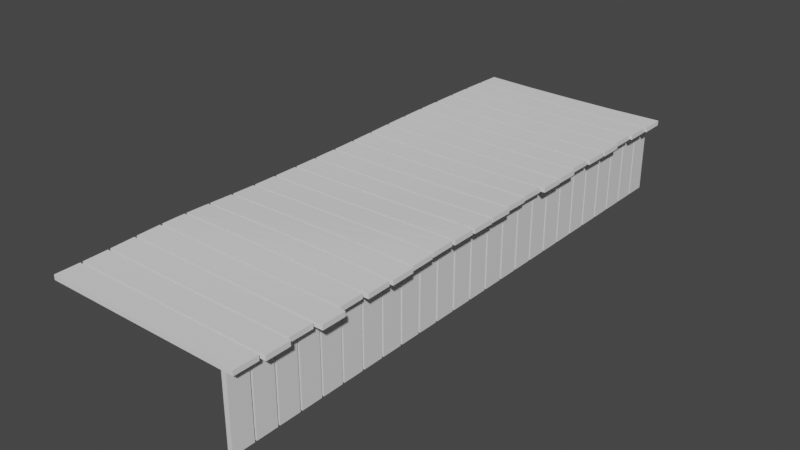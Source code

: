 # Source: WoodPlatformEdge.blend  (saved by Blender 2.80.75; exported with 4.5.12 LTS)
import bpy
from mathutils import Matrix  # noqa: F401  (used for matrix-valued properties, if any)

bpy.ops.wm.read_factory_settings(use_empty=True)
scene = bpy.context.scene
scene.name = 'Scene'

# ---- collections
col_collection = bpy.data.collections.new('Collection'); scene.collection.children.link(col_collection)

# ---- materials (node trees are filled in below, after node groups)
mat_material = bpy.data.materials.new('Material')
mat_material.alpha_threshold = 0.0
mat_material.use_transparent_shadow = False
mat_material.line_color = (0.0, 0.0, 0.0, 1.0)

# ---- material node trees
mat_material.use_nodes = True; mat_material.node_tree.nodes.clear()
_N = mat_material.node_tree.nodes; _L = mat_material.node_tree.links
n0 = _N.new('ShaderNodeOutputMaterial'); n0.name = 'Material Output'; n0.location = (300, 300)
n1 = _N.new('ShaderNodeBsdfPrincipled'); n1.name = 'Principled BSDF'; n1.location = (10, 300)
n1.distribution = 'GGX'
n1.subsurface_method = 'BURLEY'
n1.inputs[2].default_value = 0.4
n1.inputs[3].default_value = 1.45
n1.inputs[27].default_value = (0.0, 0.0, 0.0, 1.0)
n1.inputs[28].default_value = 1.0
_L.new(n1.outputs[0], n0.inputs[0])
n0.is_active_output = True

# ---- world
world_world = bpy.data.worlds.new('World'); scene.world = world_world
world_world.use_nodes = True; world_world.node_tree.nodes.clear()
_N = world_world.node_tree.nodes; _L = world_world.node_tree.links
n0 = _N.new('ShaderNodeOutputWorld'); n0.name = 'World Output'; n0.location = (300, 300)
n1 = _N.new('ShaderNodeBackground'); n1.name = 'Background'; n1.location = (10, 300)
n1.inputs[0].default_value = (0.05088, 0.05088, 0.05088, 1.0)
_L.new(n1.outputs[0], n0.inputs[0])
n0.is_active_output = True
world_world.color = (0.05088, 0.05088, 0.05088)
world_world.use_sun_shadow = False
world_world.sun_shadow_jitter_overblur = 0.0

# ---- meshes
me_cube = bpy.data.meshes.new('Cube')
me_cube.from_pydata([(1.0, -2.781, -0.25), (1.0, -2.781, -1.0), (1.0, -3.0, -0.25), (1.0, -3.0, -1.0)], [], [(1, 0, 2, 3)])
_uv = me_cube.uv_layers.new(name='UVMap')
_uv.uv.foreach_set('vector', [0.125, 0.5, 0.375, 0.5, 0.375, 0.75, 0.125, 0.75])
me_cube.materials.append(mat_material)
me_cube.use_remesh_preserve_volume = False
me_cube.use_remesh_preserve_attributes = False
me_cube.use_mirror_vertex_groups = False
me_cube.update()
me_plane = bpy.data.meshes.new('Plane')
me_plane.from_pydata([(-1.0, -3.01, 0.0), (1.087, -3.01, 0.0), (-1.0, -2.76, 0.0), (1.087, -2.76, 0.0), (-1.0, -2.735, 0.0), (1.128, -2.735, 0.0), (-1.0, -2.485, 0.0), (1.128, -2.485, 0.0), (-1.0, -2.46, 0.0), (1.089, -2.46, 0.0), (-1.0, -2.21, 0.0), (1.089, -2.21, 0.0), (-1.0, -2.185, 0.0), (1.16, -2.185, 0.0), (-1.0, -1.935, 0.0), (1.16, -1.935, 0.0), (-1.0, -1.91, 0.0), (1.089, -1.91, 0.0), (-1.0, -1.66, 0.0), (1.089, -1.66, 0.0), (-1.0, -1.635, 0.0), (1.128, -1.635, 0.0), (-1.0, -1.385, 0.0), (1.128, -1.385, 0.0), (-1.0, -1.36, 0.0), (1.146, -1.36, 0.0), (-1.0, -1.11, 0.0), (1.146, -1.11, 0.0), (-1.0, -1.085, 0.0), (1.128, -1.085, 0.0), (-1.0, -0.835, 0.0), (1.128, -0.835, 0.0), (-1.0, -0.81, 0.0), (1.12, -0.81, 0.0), (-1.0, -0.56, 0.0), (1.12, -0.56, 0.0), (-1.0, -0.535, 0.0), (1.131, -0.535, 0.0), (-1.0, -0.285, 0.0), (1.131, -0.285, 0.0), (-1.0, -0.26, 0.0), (1.136, -0.26, 0.0), (-1.0, -0.01, 0.0), (1.136, -0.01, 0.0), (-1.0, 0.015, 0.0), (1.128, 0.015, 0.0), (-1.0, 0.265, 0.0), (1.128, 0.265, 0.0), (-1.0, 0.29, 0.0), (1.103, 0.29, 0.0), (-1.0, 0.54, 0.0), (1.103, 0.54, 0.0), (-1.0, 0.565, 0.0), (1.089, 0.565, 0.0), (-1.0, 0.815, 0.0), (1.089, 0.815, 0.0), (-1.0, 0.84, 0.0), (1.128, 0.84, 0.0), (-1.0, 1.09, 0.0), (1.128, 1.09, 0.0), (-1.0, 1.115, 0.0), (1.12, 1.115, 0.0), (-1.0, 1.365, 0.0), (1.12, 1.365, 0.0), (-1.0, 1.39, 0.0), (1.089, 1.39, 0.0), (-1.0, 1.64, 0.0), (1.089, 1.64, 0.0), (-1.0, 1.665, 0.0), (1.109, 1.665, 0.0), (-1.0, 1.915, 0.0), (1.109, 1.915, 0.0), (-1.0, 1.94, 0.0), (1.115, 1.94, 0.0), (-1.0, 2.19, 0.0), (1.115, 2.19, 0.0), (-1.0, 2.215, 0.0), (1.089, 2.215, 0.0), (-1.0, 2.465, 0.0), (1.089, 2.465, 0.0), (-1.0, 2.49, 0.0), (1.112, 2.49, 0.0), (-1.0, 2.74, 0.0), (1.112, 2.74, 0.0), (-1.0, 2.765, 0.0), (1.128, 2.765, 0.0), (-1.0, 3.015, 0.0), (1.128, 3.015, 0.0), (-0.4783, -3.01, 0.0), (0.04341, -3.01, 0.0), (0.5651, -3.01, 0.0), (0.5651, -2.76, 0.0), (0.04341, -2.76, 0.0), (-0.4783, -2.76, 0.0), (-0.4679, -2.735, 0.0), (0.06416, -2.735, 0.0), (0.5962, -2.735, 0.0), (0.5962, -2.485, 0.0), (0.06416, -2.485, 0.0), (-0.4679, -2.485, 0.0), (-0.4691, -2.46, 0.0), (0.05317, -2.46, 0.0), (0.5754, -2.46, 0.0), (0.5754, -2.21, 0.0), (0.05317, -2.21, 0.0), (-0.4691, -2.21, 0.0), (-0.46, -2.185, 0.0), (0.08004, -2.185, 0.0), (0.6201, -2.185, 0.0), (0.6201, -1.935, 0.0), (0.08004, -1.935, 0.0), (-0.46, -1.935, 0.0), (-0.4778, -1.91, 0.0), (0.04447, -1.91, 0.0), (0.5667, -1.91, 0.0), (0.5667, -1.66, 0.0), (0.04447, -1.66, 0.0), (-0.4778, -1.66, 0.0), (-0.4679, -1.635, 0.0), (0.06416, -1.635, 0.0), (0.5962, -1.635, 0.0), (0.5962, -1.385, 0.0), (0.06416, -1.385, 0.0), (-0.4679, -1.385, 0.0), (-0.4634, -1.36, 0.0), (0.07317, -1.36, 0.0), (0.6098, -1.36, 0.0), (0.6098, -1.11, 0.0), (0.07317, -1.11, 0.0), (-0.4634, -1.11, 0.0), (-0.4679, -1.085, 0.0), (0.06416, -1.085, 0.0), (0.5962, -1.085, 0.0), (0.5962, -0.835, 0.0), (0.06416, -0.835, 0.0), (-0.4679, -0.835, 0.0), (-0.4701, -0.81, 0.0), (0.05984, -0.81, 0.0), (0.5898, -0.81, 0.0), (0.5898, -0.56, 0.0), (0.05984, -0.56, 0.0), (-0.4701, -0.56, 0.0), (-0.4673, -0.535, 0.0), (0.0654, -0.535, 0.0), (0.5981, -0.535, 0.0), (0.5981, -0.285, 0.0), (0.0654, -0.285, 0.0), (-0.4673, -0.285, 0.0), (-0.4174, -0.26, 0.0), (0.1167, -0.26, 0.0), (0.6507, -0.26, 0.0), (0.6507, -0.01, 0.0), (0.1167, -0.01, 0.0), (-0.4174, -0.01, 0.0), (-0.489, 0.015, 0.0), (0.04307, 0.015, 0.0), (0.5751, 0.015, 0.0), (0.5751, 0.265, 0.0), (0.04307, 0.265, 0.0), (-0.489, 0.265, 0.0), (-0.4742, 0.29, 0.0), (0.05163, 0.29, 0.0), (0.5775, 0.29, 0.0), (0.5775, 0.54, 0.0), (0.05163, 0.54, 0.0), (-0.4742, 0.54, 0.0), (-0.4778, 0.565, 0.0), (0.04447, 0.565, 0.0), (0.5667, 0.565, 0.0), (0.5667, 0.815, 0.0), (0.04447, 0.815, 0.0), (-0.4778, 0.815, 0.0), (-0.4896, 0.84, 0.0), (0.04246, 0.84, 0.0), (0.5745, 0.84, 0.0), (0.5745, 1.09, 0.0), (0.04246, 1.09, 0.0), (-0.4896, 1.09, 0.0), (-0.4628, 1.115, 0.0), (0.06717, 1.115, 0.0), (0.5971, 1.115, 0.0), (0.5971, 1.365, 0.0), (0.06717, 1.365, 0.0), (-0.4628, 1.365, 0.0), (-0.4247, 1.39, 0.0), (0.09758, 1.39, 0.0), (0.6198, 1.39, 0.0), (0.6198, 1.64, 0.0), (0.09758, 1.64, 0.0), (-0.4247, 1.64, 0.0), (-0.4727, 1.665, 0.0), (0.05454, 1.665, 0.0), (0.5818, 1.665, 0.0), (0.5818, 1.915, 0.0), (0.05454, 1.915, 0.0), (-0.4727, 1.915, 0.0), (-0.4712, 1.94, 0.0), (0.05752, 1.94, 0.0), (0.5863, 1.94, 0.0), (0.5863, 2.19, 0.0), (0.05752, 2.19, 0.0), (-0.4712, 2.19, 0.0), (-0.454, 2.215, 0.0), (0.06824, 2.215, 0.0), (0.5905, 2.215, 0.0), (0.5905, 2.465, 0.0), (0.06824, 2.465, 0.0), (-0.454, 2.465, 0.0), (-0.3847, 2.49, 0.0), (0.1432, 2.49, 0.0), (0.6712, 2.49, 0.0), (0.6712, 2.74, 0.0), (0.1432, 2.74, 0.0), (-0.3847, 2.74, 0.0), (-0.4921, 2.765, 0.0), (0.03994, 2.765, 0.0), (0.572, 2.765, 0.0), (0.572, 3.015, 0.0), (0.03994, 3.015, 0.0), (-0.4921, 3.015, 0.0), (-1.0, -2.885, 0.0), (1.087, -2.885, 0.0), (-0.4783, -2.885, 0.0), (0.04341, -2.885, 0.0), (0.5651, -2.885, 0.0), (-1.0, -2.61, 0.0), (1.128, -2.61, 0.0), (-0.4679, -2.61, 0.0), (0.06416, -2.61, 0.0), (0.5962, -2.61, 0.0), (-1.0, -2.335, 0.0), (1.089, -2.335, 0.0), (-0.4691, -2.335, 0.0), (0.05317, -2.335, 0.0), (0.5754, -2.335, 0.0), (-1.0, -2.06, 0.0), (1.16, -2.06, 0.0), (-0.46, -2.06, 0.0), (0.08004, -2.06, 0.0), (0.6201, -2.06, 0.0), (-1.0, -1.793, 0.0), (1.089, -1.793, 0.0), (-0.4778, -1.793, 0.0), (0.04447, -1.793, 0.0), (0.5667, -1.793, 0.0), (-1.0, -1.51, 0.0), (1.128, -1.51, 0.0), (-0.4679, -1.51, 0.0), (0.06416, -1.51, 0.0), (0.5962, -1.51, 0.0), (-1.0, -1.235, 0.0), (1.146, -1.235, 0.0), (-0.4634, -1.235, 0.0), (0.07317, -1.235, 0.0), (0.6098, -1.235, 0.0), (-1.0, -0.96, 0.0), (1.128, -0.96, 0.0), (-0.4679, -0.96, 0.0), (0.06416, -0.96, 0.0), (0.5962, -0.96, 0.0), (-1.0, -0.685, 0.0), (1.12, -0.685, 0.0), (-0.4701, -0.685, 0.0), (0.05984, -0.685, 0.0), (0.5898, -0.685, 0.0), (-1.0, -0.41, 0.0), (1.131, -0.41, 0.0), (-0.4673, -0.41, 0.0), (0.0654, -0.41, 0.0), (0.5981, -0.41, 0.0), (-1.0, -0.135, 0.0), (1.136, -0.135, 0.0), (-0.4174, -0.135, 0.0), (0.1167, -0.135, 0.0), (0.6507, -0.135, 0.0), (-1.0, 0.14, 0.0), (1.128, 0.14, 0.0), (-0.489, 0.14, 0.0), (0.04307, 0.14, 0.0), (0.5751, 0.14, 0.0), (-1.0, 0.415, 0.0), (1.103, 0.415, 0.0), (-0.4742, 0.415, 0.0), (0.05163, 0.415, 0.0), (0.5775, 0.415, 0.0), (-1.0, 0.69, 0.0), (1.089, 0.69, 0.0), (-0.4778, 0.69, 0.0), (0.04447, 0.69, 0.0), (0.5667, 0.69, 0.0), (-1.0, 0.965, 0.0), (1.128, 0.965, 0.0), (-0.4896, 0.965, 0.0), (0.04246, 0.965, 0.0), (0.5745, 0.965, 0.0), (-1.0, 1.24, 0.0), (1.12, 1.24, 0.0), (-0.4628, 1.24, 0.0), (0.06717, 1.24, 0.0), (0.5971, 1.24, 0.0), (-1.0, 1.515, 0.0), (1.089, 1.515, 0.0), (-0.4247, 1.515, 0.0), (0.09758, 1.515, 0.0), (0.6198, 1.515, 0.0), (-1.0, 1.79, 0.0), (1.109, 1.79, 0.0), (-0.4727, 1.79, 0.0), (0.05454, 1.79, 0.0), (0.5818, 1.79, 0.0), (-1.0, 2.065, 0.0), (1.115, 2.065, 0.0), (-0.4712, 2.065, 0.0), (0.05752, 2.065, 0.0), (0.5863, 2.065, 0.0), (-1.0, 2.34, 0.0), (1.089, 2.34, 0.0), (-0.454, 2.34, 0.0), (0.06824, 2.34, 0.0), (0.5905, 2.34, 0.0), (-1.0, 2.606, 0.0), (1.112, 2.606, 0.0), (-0.3847, 2.606, 0.0), (0.1432, 2.606, 0.0), (0.6712, 2.606, 0.0), (-1.0, 2.89, 0.0), (1.128, 2.89, 0.0), (-0.4921, 2.89, 0.0), (0.03994, 2.89, 0.0), (0.572, 2.89, 0.0)], [], [(224, 221, 3, 91), (229, 226, 7, 97), (234, 231, 11, 103), (239, 236, 15, 109), (244, 241, 19, 115), (249, 246, 23, 121), (254, 251, 27, 127), (259, 256, 31, 133), (264, 261, 35, 139), (269, 266, 39, 145), (274, 271, 43, 151), (279, 276, 47, 157), (284, 281, 51, 163), (289, 286, 55, 169), (294, 291, 59, 175), (299, 296, 63, 181), (304, 301, 67, 187), (309, 306, 71, 193), (314, 311, 75, 199), (319, 316, 79, 205), (324, 321, 83, 211), (329, 326, 87, 217), (220, 222, 93, 2), (222, 223, 92, 93), (223, 224, 91, 92), (225, 227, 99, 6), (227, 228, 98, 99), (228, 229, 97, 98), (230, 232, 105, 10), (232, 233, 104, 105), (233, 234, 103, 104), (235, 237, 111, 14), (237, 238, 110, 111), (238, 239, 109, 110), (240, 242, 117, 18), (242, 243, 116, 117), (243, 244, 115, 116), (245, 247, 123, 22), (247, 248, 122, 123), (248, 249, 121, 122), (250, 252, 129, 26), (252, 253, 128, 129), (253, 254, 127, 128), (255, 257, 135, 30), (257, 258, 134, 135), (258, 259, 133, 134), (260, 262, 141, 34), (262, 263, 140, 141), (263, 264, 139, 140), (265, 267, 147, 38), (267, 268, 146, 147), (268, 269, 145, 146), (270, 272, 153, 42), (272, 273, 152, 153), (273, 274, 151, 152), (275, 277, 159, 46), (277, 278, 158, 159), (278, 279, 157, 158), (280, 282, 165, 50), (282, 283, 164, 165), (283, 284, 163, 164), (285, 287, 171, 54), (287, 288, 170, 171), (288, 289, 169, 170), (290, 292, 177, 58), (292, 293, 176, 177), (293, 294, 175, 176), (295, 297, 183, 62), (297, 298, 182, 183), (298, 299, 181, 182), (300, 302, 189, 66), (302, 303, 188, 189), (303, 304, 187, 188), (305, 307, 195, 70), (307, 308, 194, 195), (308, 309, 193, 194), (310, 312, 201, 74), (312, 313, 200, 201), (313, 314, 199, 200), (315, 317, 207, 78), (317, 318, 206, 207), (318, 319, 205, 206), (320, 322, 213, 82), (322, 323, 212, 213), (323, 324, 211, 212), (325, 327, 219, 86), (327, 328, 218, 219), (328, 329, 217, 218), (89, 90, 224, 223), (88, 89, 223, 222), (0, 88, 222, 220), (90, 1, 221, 224), (95, 96, 229, 228), (94, 95, 228, 227), (4, 94, 227, 225), (96, 5, 226, 229), (101, 102, 234, 233), (100, 101, 233, 232), (8, 100, 232, 230), (102, 9, 231, 234), (107, 108, 239, 238), (106, 107, 238, 237), (12, 106, 237, 235), (108, 13, 236, 239), (113, 114, 244, 243), (112, 113, 243, 242), (16, 112, 242, 240), (114, 17, 241, 244), (119, 120, 249, 248), (118, 119, 248, 247), (20, 118, 247, 245), (120, 21, 246, 249), (125, 126, 254, 253), (124, 125, 253, 252), (24, 124, 252, 250), (126, 25, 251, 254), (131, 132, 259, 258), (130, 131, 258, 257), (28, 130, 257, 255), (132, 29, 256, 259), (137, 138, 264, 263), (136, 137, 263, 262), (32, 136, 262, 260), (138, 33, 261, 264), (143, 144, 269, 268), (142, 143, 268, 267), (36, 142, 267, 265), (144, 37, 266, 269), (149, 150, 274, 273), (148, 149, 273, 272), (40, 148, 272, 270), (150, 41, 271, 274), (155, 156, 279, 278), (154, 155, 278, 277), (44, 154, 277, 275), (156, 45, 276, 279), (161, 162, 284, 283), (160, 161, 283, 282), (48, 160, 282, 280), (162, 49, 281, 284), (167, 168, 289, 288), (166, 167, 288, 287), (52, 166, 287, 285), (168, 53, 286, 289), (173, 174, 294, 293), (172, 173, 293, 292), (56, 172, 292, 290), (174, 57, 291, 294), (179, 180, 299, 298), (178, 179, 298, 297), (60, 178, 297, 295), (180, 61, 296, 299), (185, 186, 304, 303), (184, 185, 303, 302), (64, 184, 302, 300), (186, 65, 301, 304), (191, 192, 309, 308), (190, 191, 308, 307), (68, 190, 307, 305), (192, 69, 306, 309), (197, 198, 314, 313), (196, 197, 313, 312), (72, 196, 312, 310), (198, 73, 311, 314), (203, 204, 319, 318), (202, 203, 318, 317), (76, 202, 317, 315), (204, 77, 316, 319), (209, 210, 324, 323), (208, 209, 323, 322), (80, 208, 322, 320), (210, 81, 321, 324), (215, 216, 329, 328), (214, 215, 328, 327), (84, 214, 327, 325), (216, 85, 326, 329)])
_uv = me_plane.uv_layers.new(name='UVMap')
_uv.uv.foreach_set('vector', [0.75, 0.5, 1.0, 0.5, 1.0, 1.0, 0.75, 1.0, 0.75, 0.5, 1.0, 0.5, 1.0, 1.0, 0.75, 1.0, 0.7542, 0.5, 1.0, 0.5, 1.0, 1.0, 0.7542, 1.0, 0.75, 0.5, 1.0, 0.5, 1.0, 1.0, 0.75, 1.0, 0.75, 0.4695, 1.0, 0.4695, 1.0, 1.0, 0.75, 1.0, 0.75, 0.5, 1.0, 0.5, 1.0, 1.0, 0.75, 1.0, 0.75, 0.5, 1.0, 0.5, 1.0, 1.0, 0.75, 1.0, 0.75, 0.5, 1.0, 0.5, 1.0, 1.0, 0.75, 1.0, 0.75, 0.5, 1.0, 0.5, 1.0, 1.0, 0.75, 1.0, 0.75, 0.5, 1.0, 0.5, 1.0, 1.0, 0.75, 1.0, 0.7728, 0.5, 1.0, 0.5, 1.0, 1.0, 0.7728, 1.0, 0.7401, 0.5, 1.0, 0.5, 1.0, 1.0, 0.7401, 1.0, 0.75, 0.5, 1.0, 0.5, 1.0, 1.0, 0.75, 1.0, 0.75, 0.5, 1.0, 0.5, 1.0, 1.0, 0.75, 1.0, 0.7398, 0.5, 1.0, 0.5, 1.0, 1.0, 0.7398, 1.0, 0.7534, 0.5, 1.0, 0.5, 1.0, 1.0, 0.7534, 1.0, 0.7754, 0.5, 1.0, 0.5, 1.0, 1.0, 0.7754, 1.0, 0.75, 0.5, 1.0, 0.5, 1.0, 1.0, 0.75, 1.0, 0.75, 0.5, 1.0, 0.5, 1.0, 1.0, 0.75, 1.0, 0.7614, 0.5, 1.0, 0.5, 1.0, 1.0, 0.7614, 1.0, 0.7914, 0.4647, 1.0, 0.4647, 1.0, 1.0, 0.7914, 1.0, 0.7386, 0.5, 1.0, 0.5, 1.0, 1.0, 0.7386, 1.0, 0.0, 0.5, 0.25, 0.5, 0.25, 1.0, 0.0, 1.0, 0.25, 0.5, 0.5, 0.5, 0.5, 1.0, 0.25, 1.0, 0.5, 0.5, 0.75, 0.5, 0.75, 1.0, 0.5, 1.0, 0.0, 0.5, 0.25, 0.5, 0.25, 1.0, 0.0, 1.0, 0.25, 0.5, 0.5, 0.5, 0.5, 1.0, 0.25, 1.0, 0.5, 0.5, 0.75, 0.5, 0.75, 1.0, 0.5, 1.0, 0.0, 0.5, 0.2542, 0.5, 0.2542, 1.0, 0.0, 1.0, 0.2542, 0.5, 0.5042, 0.5, 0.5042, 1.0, 0.2542, 1.0, 0.5042, 0.5, 0.7542, 0.5, 0.7542, 1.0, 0.5042, 1.0, 0.0, 0.5, 0.25, 0.5, 0.25, 1.0, 0.0, 1.0, 0.25, 0.5, 0.5, 0.5, 0.5, 1.0, 0.25, 1.0, 0.5, 0.5, 0.75, 0.5, 0.75, 1.0, 0.5, 1.0, 0.0, 0.4695, 0.25, 0.4695, 0.25, 1.0, 0.0, 1.0, 0.25, 0.4695, 0.5, 0.4695, 0.5, 1.0, 0.25, 1.0, 0.5, 0.4695, 0.75, 0.4695, 0.75, 1.0, 0.5, 1.0, 0.0, 0.5, 0.25, 0.5, 0.25, 1.0, 0.0, 1.0, 0.25, 0.5, 0.5, 0.5, 0.5, 1.0, 0.25, 1.0, 0.5, 0.5, 0.75, 0.5, 0.75, 1.0, 0.5, 1.0, 0.0, 0.5, 0.25, 0.5, 0.25, 1.0, 0.0, 1.0, 0.25, 0.5, 0.5, 0.5, 0.5, 1.0, 0.25, 1.0, 0.5, 0.5, 0.75, 0.5, 0.75, 1.0, 0.5, 1.0, 0.0, 0.5, 0.25, 0.5, 0.25, 1.0, 0.0, 1.0, 0.25, 0.5, 0.5, 0.5, 0.5, 1.0, 0.25, 1.0, 0.5, 0.5, 0.75, 0.5, 0.75, 1.0, 0.5, 1.0, 0.0, 0.5, 0.25, 0.5, 0.25, 1.0, 0.0, 1.0, 0.25, 0.5, 0.5, 0.5, 0.5, 1.0, 0.25, 1.0, 0.5, 0.5, 0.75, 0.5, 0.75, 1.0, 0.5, 1.0, 0.0, 0.5, 0.25, 0.5, 0.25, 1.0, 0.0, 1.0, 0.25, 0.5, 0.5, 0.5, 0.5, 1.0, 0.25, 1.0, 0.5, 0.5, 0.75, 0.5, 0.75, 1.0, 0.5, 1.0, 0.0, 0.5, 0.2728, 0.5, 0.2728, 1.0, 0.0, 1.0, 0.2728, 0.5, 0.5228, 0.5, 0.5228, 1.0, 0.2728, 1.0, 0.5228, 0.5, 0.7728, 0.5, 0.7728, 1.0, 0.5228, 1.0, 0.0, 0.5, 0.2401, 0.5, 0.2401, 1.0, 0.0, 1.0, 0.2401, 0.5, 0.4901, 0.5, 0.4901, 1.0, 0.2401, 1.0, 0.4901, 0.5, 0.7401, 0.5, 0.7401, 1.0, 0.4901, 1.0, 0.0, 0.5, 0.25, 0.5, 0.25, 1.0, 0.0, 1.0, 0.25, 0.5, 0.5, 0.5, 0.5, 1.0, 0.25, 1.0, 0.5, 0.5, 0.75, 0.5, 0.75, 1.0, 0.5, 1.0, 0.0, 0.5, 0.25, 0.5, 0.25, 1.0, 0.0, 1.0, 0.25, 0.5, 0.5, 0.5, 0.5, 1.0, 0.25, 1.0, 0.5, 0.5, 0.75, 0.5, 0.75, 1.0, 0.5, 1.0, 0.0, 0.5, 0.2398, 0.5, 0.2398, 1.0, 0.0, 1.0, 0.2398, 0.5, 0.4898, 0.5, 0.4898, 1.0, 0.2398, 1.0, 0.4898, 0.5, 0.7398, 0.5, 0.7398, 1.0, 0.4898, 1.0, 0.0, 0.5, 0.2534, 0.5, 0.2534, 1.0, 0.0, 1.0, 0.2534, 0.5, 0.5034, 0.5, 0.5034, 1.0, 0.2534, 1.0, 0.5034, 0.5, 0.7534, 0.5, 0.7534, 1.0, 0.5034, 1.0, 0.0, 0.5, 0.2754, 0.5, 0.2754, 1.0, 0.0, 1.0, 0.2754, 0.5, 0.5254, 0.5, 0.5254, 1.0, 0.2754, 1.0, 0.5254, 0.5, 0.7754, 0.5, 0.7754, 1.0, 0.5254, 1.0, 0.0, 0.5, 0.25, 0.5, 0.25, 1.0, 0.0, 1.0, 0.25, 0.5, 0.5, 0.5, 0.5, 1.0, 0.25, 1.0, 0.5, 0.5, 0.75, 0.5, 0.75, 1.0, 0.5, 1.0, 0.0, 0.5, 0.25, 0.5, 0.25, 1.0, 0.0, 1.0, 0.25, 0.5, 0.5, 0.5, 0.5, 1.0, 0.25, 1.0, 0.5, 0.5, 0.75, 0.5, 0.75, 1.0, 0.5, 1.0, 0.0, 0.5, 0.2614, 0.5, 0.2614, 1.0, 0.0, 1.0, 0.2614, 0.5, 0.5114, 0.5, 0.5114, 1.0, 0.2614, 1.0, 0.5114, 0.5, 0.7614, 0.5, 0.7614, 1.0, 0.5114, 1.0, 0.0, 0.4647, 0.2914, 0.4647, 0.2914, 1.0, 0.0, 1.0, 0.2914, 0.4647, 0.5414, 0.4647, 0.5414, 1.0, 0.2914, 1.0, 0.5414, 0.4647, 0.7914, 0.4647, 0.7914, 1.0, 0.5414, 1.0, 0.0, 0.5, 0.2386, 0.5, 0.2386, 1.0, 0.0, 1.0, 0.2386, 0.5, 0.4886, 0.5, 0.4886, 1.0, 0.2386, 1.0, 0.4886, 0.5, 0.7386, 0.5, 0.7386, 1.0, 0.4886, 1.0, 0.5, 0.0, 0.75, 0.0, 0.75, 0.5, 0.5, 0.5, 0.25, 0.0, 0.5, 0.0, 0.5, 0.5, 0.25, 0.5, 0.0, 0.0, 0.25, 0.0, 0.25, 0.5, 0.0, 0.5, 0.75, 0.0, 1.0, 0.0, 1.0, 0.5, 0.75, 0.5, 0.5, 0.0, 0.75, 0.0, 0.75, 0.5, 0.5, 0.5, 0.25, 0.0, 0.5, 0.0, 0.5, 0.5, 0.25, 0.5, 0.0, 0.0, 0.25, 0.0, 0.25, 0.5, 0.0, 0.5, 0.75, 0.0, 1.0, 0.0, 1.0, 0.5, 0.75, 0.5, 0.5042, 0.0, 0.7542, 0.0, 0.7542, 0.5, 0.5042, 0.5, 0.2542, 0.0, 0.5042, 0.0, 0.5042, 0.5, 0.2542, 0.5, 0.0, 0.0, 0.2542, 0.0, 0.2542, 0.5, 0.0, 0.5, 0.7542, 0.0, 1.0, 0.0, 1.0, 0.5, 0.7542, 0.5, 0.5, 0.0, 0.75, 0.0, 0.75, 0.5, 0.5, 0.5, 0.25, 0.0, 0.5, 0.0, 0.5, 0.5, 0.25, 0.5, 0.0, 0.0, 0.25, 0.0, 0.25, 0.5, 0.0, 0.5, 0.75, 0.0, 1.0, 0.0, 1.0, 0.5, 0.75, 0.5, 0.5, 0.0, 0.75, 0.0, 0.75, 0.4695, 0.5, 0.4695, 0.25, 0.0, 0.5, 0.0, 0.5, 0.4695, 0.25, 0.4695, 0.0, 0.0, 0.25, 0.0, 0.25, 0.4695, 0.0, 0.4695, 0.75, 0.0, 1.0, 0.0, 1.0, 0.4695, 0.75, 0.4695, 0.5, 0.0, 0.75, 0.0, 0.75, 0.5, 0.5, 0.5, 0.25, 0.0, 0.5, 0.0, 0.5, 0.5, 0.25, 0.5, 0.0, 0.0, 0.25, 0.0, 0.25, 0.5, 0.0, 0.5, 0.75, 0.0, 1.0, 0.0, 1.0, 0.5, 0.75, 0.5, 0.5, 0.0, 0.75, 0.0, 0.75, 0.5, 0.5, 0.5, 0.25, 0.0, 0.5, 0.0, 0.5, 0.5, 0.25, 0.5, 0.0, 0.0, 0.25, 0.0, 0.25, 0.5, 0.0, 0.5, 0.75, 0.0, 1.0, 0.0, 1.0, 0.5, 0.75, 0.5, 0.5, 0.0, 0.75, 0.0, 0.75, 0.5, 0.5, 0.5, 0.25, 0.0, 0.5, 0.0, 0.5, 0.5, 0.25, 0.5, 0.0, 0.0, 0.25, 0.0, 0.25, 0.5, 0.0, 0.5, 0.75, 0.0, 1.0, 0.0, 1.0, 0.5, 0.75, 0.5, 0.5, 0.0, 0.75, 0.0, 0.75, 0.5, 0.5, 0.5, 0.25, 0.0, 0.5, 0.0, 0.5, 0.5, 0.25, 0.5, 0.0, 0.0, 0.25, 0.0, 0.25, 0.5, 0.0, 0.5, 0.75, 0.0, 1.0, 0.0, 1.0, 0.5, 0.75, 0.5, 0.5, 0.0, 0.75, 0.0, 0.75, 0.5, 0.5, 0.5, 0.25, 0.0, 0.5, 0.0, 0.5, 0.5, 0.25, 0.5, 0.0, 0.0, 0.25, 0.0, 0.25, 0.5, 0.0, 0.5, 0.75, 0.0, 1.0, 0.0, 1.0, 0.5, 0.75, 0.5, 0.5228, 0.0, 0.7728, 0.0, 0.7728, 0.5, 0.5228, 0.5, 0.2728, 0.0, 0.5228, 0.0, 0.5228, 0.5, 0.2728, 0.5, 0.0, 0.0, 0.2728, 0.0, 0.2728, 0.5, 0.0, 0.5, 0.7728, 0.0, 1.0, 0.0, 1.0, 0.5, 0.7728, 0.5, 0.4901, 0.0, 0.7401, 0.0, 0.7401, 0.5, 0.4901, 0.5, 0.2401, 0.0, 0.4901, 0.0, 0.4901, 0.5, 0.2401, 0.5, 0.0, 0.0, 0.2401, 0.0, 0.2401, 0.5, 0.0, 0.5, 0.7401, 0.0, 1.0, 0.0, 1.0, 0.5, 0.7401, 0.5, 0.5, 0.0, 0.75, 0.0, 0.75, 0.5, 0.5, 0.5, 0.25, 0.0, 0.5, 0.0, 0.5, 0.5, 0.25, 0.5, 0.0, 0.0, 0.25, 0.0, 0.25, 0.5, 0.0, 0.5, 0.75, 0.0, 1.0, 0.0, 1.0, 0.5, 0.75, 0.5, 0.5, 0.0, 0.75, 0.0, 0.75, 0.5, 0.5, 0.5, 0.25, 0.0, 0.5, 0.0, 0.5, 0.5, 0.25, 0.5, 0.0, 0.0, 0.25, 0.0, 0.25, 0.5, 0.0, 0.5, 0.75, 0.0, 1.0, 0.0, 1.0, 0.5, 0.75, 0.5, 0.4898, 0.0, 0.7398, 0.0, 0.7398, 0.5, 0.4898, 0.5, 0.2398, 0.0, 0.4898, 0.0, 0.4898, 0.5, 0.2398, 0.5, 0.0, 0.0, 0.2398, 0.0, 0.2398, 0.5, 0.0, 0.5, 0.7398, 0.0, 1.0, 0.0, 1.0, 0.5, 0.7398, 0.5, 0.5034, 0.0, 0.7534, 0.0, 0.7534, 0.5, 0.5034, 0.5, 0.2534, 0.0, 0.5034, 0.0, 0.5034, 0.5, 0.2534, 0.5, 0.0, 0.0, 0.2534, 0.0, 0.2534, 0.5, 0.0, 0.5, 0.7534, 0.0, 1.0, 0.0, 1.0, 0.5, 0.7534, 0.5, 0.5254, 0.0, 0.7754, 0.0, 0.7754, 0.5, 0.5254, 0.5, 0.2754, 0.0, 0.5254, 0.0, 0.5254, 0.5, 0.2754, 0.5, 0.0, 0.0, 0.2754, 0.0, 0.2754, 0.5, 0.0, 0.5, 0.7754, 0.0, 1.0, 0.0, 1.0, 0.5, 0.7754, 0.5, 0.5, 0.0, 0.75, 0.0, 0.75, 0.5, 0.5, 0.5, 0.25, 0.0, 0.5, 0.0, 0.5, 0.5, 0.25, 0.5, 0.0, 0.0, 0.25, 0.0, 0.25, 0.5, 0.0, 0.5, 0.75, 0.0, 1.0, 0.0, 1.0, 0.5, 0.75, 0.5, 0.5, 0.0, 0.75, 0.0, 0.75, 0.5, 0.5, 0.5, 0.25, 0.0, 0.5, 0.0, 0.5, 0.5, 0.25, 0.5, 0.0, 0.0, 0.25, 0.0, 0.25, 0.5, 0.0, 0.5, 0.75, 0.0, 1.0, 0.0, 1.0, 0.5, 0.75, 0.5, 0.5114, 0.0, 0.7614, 0.0, 0.7614, 0.5, 0.5114, 0.5, 0.2614, 0.0, 0.5114, 0.0, 0.5114, 0.5, 0.2614, 0.5, 0.0, 0.0, 0.2614, 0.0, 0.2614, 0.5, 0.0, 0.5, 0.7614, 0.0, 1.0, 0.0, 1.0, 0.5, 0.7614, 0.5, 0.5414, 0.0, 0.7914, 0.0, 0.7914, 0.4647, 0.5414, 0.4647, 0.2914, 0.0, 0.5414, 0.0, 0.5414, 0.4647, 0.2914, 0.4647, 0.0, 0.0, 0.2914, 0.0, 0.2914, 0.4647, 0.0, 0.4647, 0.7914, 0.0, 1.0, 0.0, 1.0, 0.4647, 0.7914, 0.4647, 0.4886, 0.0, 0.7386, 0.0, 0.7386, 0.5, 0.4886, 0.5, 0.2386, 0.0, 0.4886, 0.0, 0.4886, 0.5, 0.2386, 0.5, 0.0, 0.0, 0.2386, 0.0, 0.2386, 0.5, 0.0, 0.5, 0.7386, 0.0, 1.0, 0.0, 1.0, 0.5, 0.7386, 0.5])
me_plane.use_remesh_preserve_volume = False
me_plane.use_remesh_preserve_attributes = False
me_plane.use_mirror_vertex_groups = False
me_plane.update()

# ---- objects
ob_front_panel = bpy.data.objects.new('Front Panel', me_cube)
ob_plane = bpy.data.objects.new('Plane', me_plane)

# ---- transforms, parenting, visibility, modifiers, constraints
ob_front_panel.location = (0.0, 0.0, 1.0)
ob_front_panel.lock_rotations_4d = False
ob_front_panel.empty_display_type = 'ARROWS'
ob_front_panel.lineart.crease_threshold = 0.0
_m = ob_front_panel.modifiers.new('Solidify', 'SOLIDIFY')
_m.thickness = 0.05
_m.nonmanifold_thickness_mode = 'FIXED'
_m.nonmanifold_merge_threshold = 0.0003
_m = ob_front_panel.modifiers.new('Array', 'ARRAY')
_m.count = 25
_m.constant_offset_displace = (0.0, 0.0, 0.0)
_m.relative_offset_displace = (0.0, 1.1, 0.0)
ob_plane.location = (0.0, 0.0, 0.8)
ob_plane.lineart.crease_threshold = 0.0
_m = ob_plane.modifiers.new('Solidify', 'SOLIDIFY')
_m.thickness = 0.05
_m.nonmanifold_thickness_mode = 'FIXED'
_m.nonmanifold_merge_threshold = 0.0003
_m = ob_plane.modifiers.new('Wave', 'WAVE')
_m.time_offset = -14.6
_m.start_position_x = -2.0
_m.start_position_y = 2.0
_m.height = 0.02593

# ---- collection membership
col_collection.objects.link(ob_front_panel)
col_collection.objects.link(ob_plane)

# ---- scene / render settings (as saved in the file)
scene.frame_start = 1; scene.frame_end = 250; scene.frame_set(1)
scene.render.engine = 'BLENDER_EEVEE_NEXT'
scene.cycles.use_denoising = False
scene.cycles.samples = 128
scene.cycles.sampling_pattern = 'TABULATED_SOBOL'
scene.cycles.use_adaptive_sampling = False
scene.cycles.use_light_tree = False
scene.view_settings.view_transform = 'Filmic'
bpy.context.view_layer.update()

# ---- added for rendering (the .blend has no active camera and no usable light): camera, sun
cam_auto = bpy.data.cameras.new('AutoCamera')
cam_auto.lens = 50.0
cam_auto.sensor_width = 36.0
cam_auto.clip_end = 1000.0
ob_auto_camera = bpy.data.objects.new('AutoCamera', cam_auto)
scene.collection.objects.link(ob_auto_camera)
ob_auto_camera.location = (6.05104, -7.16269, 5.18966)
ob_auto_camera.rotation_euler = (1.09748, -7.21219e-08, 0.694738)
scene.camera = ob_auto_camera
light_auto_sun = bpy.data.lights.new('AutoSun', 'SUN')
light_auto_sun.energy = 3.0
light_auto_sun.angle = 0.0523599
ob_auto_sun = bpy.data.objects.new('AutoSun', light_auto_sun)
scene.collection.objects.link(ob_auto_sun)
ob_auto_sun.rotation_euler = (0.872665, 0.174533, 0.523599)
bpy.context.view_layer.update()
